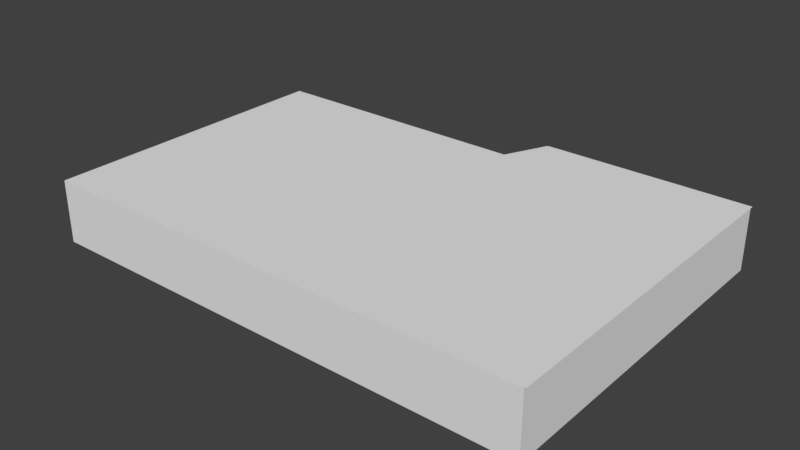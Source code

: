 # Source: newOffice.blend  (saved by Blender 2.77.0; exported with 4.5.12 LTS)
import bpy
from mathutils import Matrix  # noqa: F401  (used for matrix-valued properties, if any)

bpy.ops.wm.read_factory_settings(use_empty=True)
scene = bpy.context.scene
scene.name = 'Scene'

# ---- collections
col_collection_1 = bpy.data.collections.new('Collection 1'); scene.collection.children.link(col_collection_1)
col_collection_3 = bpy.data.collections.new('Collection 3'); scene.collection.children.link(col_collection_3)
col_collection_4 = bpy.data.collections.new('Collection 4'); scene.collection.children.link(col_collection_4)

# ---- materials (node trees are filled in below, after node groups)
mat_material = bpy.data.materials.new('Material')
mat_material.alpha_threshold = 0.0
mat_material.use_transparent_shadow = False
mat_material.roughness = 0.5

# ---- material node trees

# ---- world
world_world = bpy.data.worlds.new('World'); scene.world = world_world
world_world.color = (0.05088, 0.05088, 0.05088)
world_world.use_sun_shadow = False
world_world.sun_shadow_jitter_overblur = 0.0
world_world.cycles.sampling_method = 'MANUAL'

# ---- meshes
me_plane_001 = bpy.data.meshes.new('Plane.001')
me_plane_001.from_pydata([(-5.22, 1.593, -0.75), (-5.05, 1.593, -0.75), (-5.22, 1.754, -0.75), (-5.05, 1.754, -0.75), (-5.22, -4.141, -0.75), (-5.05, -4.141, -0.75), (-5.22, -4.288, -0.75), (-5.05, -4.288, -0.75), (4.605, -4.141, -0.75), (4.605, -4.288, -0.75), (4.756, -4.141, -0.75), (4.756, -4.288, -0.75), (4.605, 2.461, -0.75), (4.756, 2.461, -0.75), (4.605, 2.622, -0.75), (4.756, 2.622, -0.75), (0.2043, 1.593, -0.75), (0.2043, 1.754, -0.75), (0.701, 2.461, -0.75), (0.701, 2.622, -0.75), (0.3097, 1.593, -0.75), (0.3894, 1.754, -0.75), (0.5276, 2.461, -0.75), (0.5979, 2.622, -0.75), (-5.22, 1.754, 0.5), (-5.22, 1.593, 0.5), (-5.05, 1.593, 0.5), (-5.05, 1.754, 0.5), (-5.22, -4.141, 0.5), (-5.05, -4.141, 0.5), (-5.22, -4.288, 0.5), (-5.05, -4.288, 0.5), (4.605, -4.288, 0.5), (4.605, -4.141, 0.5), (4.756, -4.288, 0.5), (4.756, -4.141, 0.5), (4.756, 2.461, 0.5), (4.605, 2.461, 0.5), (4.756, 2.622, 0.5), (4.605, 2.622, 0.5), (0.2043, 1.593, 0.5), (0.2043, 1.754, 0.5), (0.701, 2.622, 0.5), (0.701, 2.461, 0.5), (0.3097, 1.593, 0.5), (0.3894, 1.754, 0.5), (0.5979, 2.622, 0.5), (0.5276, 2.461, 0.5)], [], [(0, 2, 3, 1), (1, 5, 4, 0), (5, 7, 6, 4), (5, 8, 9, 7), (8, 10, 11, 9), (8, 12, 13, 10), (12, 14, 15, 13), (3, 17, 16, 1), (12, 18, 19, 14), (17, 21, 20, 16), (18, 22, 23, 19), (18, 21, 17, 22), (25, 26, 27, 24), (26, 25, 28, 29), (29, 28, 30, 31), (29, 31, 32, 33), (33, 32, 34, 35), (33, 35, 36, 37), (37, 36, 38, 39), (27, 26, 40, 41), (37, 39, 42, 43), (41, 40, 44, 45), (43, 42, 46, 47), (43, 47, 41, 45), (6, 7, 31, 30), (2, 0, 25, 24), (16, 20, 44, 40), (4, 6, 30, 28), (17, 3, 27, 41), (23, 22, 47, 46), (1, 16, 40, 26), (10, 13, 36, 35), (3, 2, 24, 27), (12, 8, 33, 37), (19, 23, 46, 42), (7, 9, 32, 31), (18, 12, 37, 43), (15, 14, 39, 38), (21, 18, 43, 45), (8, 5, 29, 33), (14, 19, 42, 39), (0, 4, 28, 25), (13, 15, 38, 36), (22, 17, 41, 47), (11, 10, 35, 34), (20, 21, 45, 44), (5, 1, 26, 29), (9, 11, 34, 32)])
_uv = me_plane_001.uv_layers.new(name='UVMap')
_uv.uv.foreach_set('vector', [0.3604, 0.0, 0.3703, 0.0, 0.3703, 0.01028, 0.3604, 0.01028, 0.3604, 0.01028, 0.009026, 0.01028, 0.009026, 5.775e-08, 0.3604, 0.0, 0.009026, 0.01028, 0.0, 0.01028, 0.0, 5.775e-08, 0.009026, 5.775e-08, 0.009026, 0.01028, 0.009026, 0.5949, 1.169e-07, 0.5949, 0.0, 0.01028, 0.009026, 0.5949, 0.009026, 0.6041, 1.169e-07, 0.6041, 1.169e-07, 0.5949, 0.009026, 0.5949, 0.4135, 0.5949, 0.4135, 0.6041, 0.009026, 0.6041, 0.4135, 0.5949, 0.4234, 0.5949, 0.4234, 0.6041, 0.4135, 0.6041, 0.3703, 0.01028, 0.3703, 0.3285, 0.3604, 0.3285, 0.3604, 0.01028, 0.4135, 0.5949, 0.4135, 0.3585, 0.4234, 0.3585, 0.4234, 0.5949, 0.3703, 0.3285, 0.3703, 0.3397, 0.3604, 0.3348, 0.3604, 0.3285, 0.4135, 0.3585, 0.4135, 0.348, 0.4234, 0.3523, 0.4234, 0.3585, 0.4135, 0.3585, 0.3703, 0.3397, 0.3703, 0.3285, 0.4135, 0.348, 0.7838, 0.6041, 0.7838, 0.5938, 0.7937, 0.5938, 0.7937, 0.6041, 0.7838, 0.5938, 0.7838, 0.6041, 0.4324, 0.6041, 0.4324, 0.5938, 0.4324, 0.5938, 0.4324, 0.6041, 0.4234, 0.6041, 0.4234, 0.5938, 0.4324, 0.5938, 0.4234, 0.5938, 0.4234, 0.009151, 0.4324, 0.009151, 0.4324, 0.009151, 0.4234, 0.009151, 0.4234, 2.888e-08, 0.4324, 2.888e-08, 0.4324, 0.009151, 0.4324, 2.888e-08, 0.8369, 0.0, 0.8369, 0.009151, 0.8369, 0.009151, 0.8369, 0.0, 0.8468, 0.0, 0.8468, 0.009151, 0.7937, 0.5938, 0.7838, 0.5938, 0.7838, 0.2756, 0.7937, 0.2756, 0.8369, 0.009151, 0.8468, 0.009151, 0.8468, 0.2456, 0.8369, 0.2456, 0.7937, 0.2756, 0.7838, 0.2756, 0.7838, 0.2692, 0.7937, 0.2644, 0.8369, 0.2456, 0.8468, 0.2456, 0.8468, 0.2518, 0.8369, 0.2561, 0.8369, 0.2456, 0.8369, 0.2561, 0.7937, 0.2756, 0.7937, 0.2644, 0.9234, 0.0, 0.9234, 0.01028, 0.8468, 0.01028, 0.8468, 0.0, 0.1532, 0.6041, 0.1532, 0.6138, 0.07659, 0.6138, 0.07659, 0.6041, 0.3064, 0.6105, 0.3064, 0.6041, 0.383, 0.6041, 0.383, 0.6105, 0.1532, 0.9576, 0.1532, 0.9665, 0.07659, 0.9665, 0.07659, 0.9576, 0.3064, 0.6041, 0.3064, 0.9223, 0.2298, 0.9223, 0.2298, 0.6041, 0.6482, 0.6798, 0.6378, 0.6798, 0.6378, 0.6041, 0.6482, 0.6041, 0.3064, 0.9286, 0.3064, 0.6105, 0.383, 0.6105, 0.383, 0.9286, 1.0, 0.5935, 1.0, 0.9891, 0.9234, 0.9891, 0.9234, 0.5935, 0.3064, 0.9223, 0.3064, 0.9325, 0.2298, 0.9325, 0.2298, 0.9223, 2.922e-08, 1.0, 0.0, 0.6041, 0.07659, 0.6041, 0.07659, 1.0, 0.4595, 0.8496, 0.4595, 0.8559, 0.383, 0.8559, 0.383, 0.8496, 0.9234, 0.01028, 0.9234, 0.5949, 0.8468, 0.5949, 0.8468, 0.01028, 0.4595, 0.8405, 0.4595, 0.6041, 0.5361, 0.6041, 0.5361, 0.8405, 0.4595, 0.6041, 0.4595, 0.6132, 0.383, 0.6132, 0.383, 0.6041, 0.5817, 0.6798, 0.5361, 0.6798, 0.5361, 0.6041, 0.5817, 0.6041, 1.0, 0.0, 1.0, 0.5847, 0.9234, 0.5847, 0.9234, 2.888e-08, 0.4595, 0.6132, 0.4595, 0.8496, 0.383, 0.8496, 0.383, 0.6132, 0.1532, 0.6138, 0.1532, 0.9576, 0.07659, 0.9576, 0.07659, 0.6138, 1.0, 0.9891, 1.0, 0.9987, 0.9234, 0.9987, 0.9234, 0.9891, 0.6378, 0.6798, 0.5922, 0.6798, 0.5922, 0.6041, 0.6378, 0.6041, 1.0, 0.5847, 1.0, 0.5935, 0.9234, 0.5935, 0.9234, 0.5847, 0.5922, 0.6798, 0.5817, 0.6798, 0.5817, 0.6041, 0.5922, 0.6041, 0.2298, 0.6041, 0.2298, 0.9477, 0.1532, 0.9477, 0.1532, 0.6041, 0.9234, 0.5949, 0.9234, 0.6041, 0.8468, 0.6041, 0.8468, 0.5949])
me_plane_001.use_remesh_preserve_volume = False
me_plane_001.use_remesh_preserve_attributes = False
me_plane_001.use_mirror_vertex_groups = False
me_plane_001.update()
me_tableright_000 = bpy.data.meshes.new('TableRight.000')
me_tableright_000.from_pydata([(-0.08569, 0.7159, -0.2863), (0.08569, 0.7159, -0.2863), (-0.08569, 1.547, -0.2863), (0.08569, 1.547, -0.2863), (-0.08569, 1.547, -0.2547), (-0.08569, 0.7159, -0.2547), (0.08569, 0.7159, -0.2547), (0.08569, 1.547, -0.2547), (-0.08569, 0.2751, -0.04877), (0.08569, 0.2751, -0.04877), (-0.08569, 0.2751, -0.0172), (0.08569, 0.2751, -0.0172), (-0.08569, -2.117, -0.04877), (0.08569, -2.134, -0.04877), (-0.08569, -2.117, -0.0172), (0.08569, -2.134, -0.0172)], [], [(0, 2, 3, 1), (5, 6, 7, 4), (3, 2, 4, 7), (5, 0, 8, 10), (1, 3, 7, 6), (2, 0, 5, 4), (10, 8, 12, 14), (6, 5, 10, 11), (0, 1, 9, 8), (1, 6, 11, 9), (11, 10, 14, 15), (9, 11, 15, 13), (8, 9, 13, 12), (13, 15, 14, 12)])
_uv = me_tableright_000.uv_layers.new(name='UVMap')
_uv.uv.foreach_set('vector', [0.0, 0.0, 1.0, 0.0, 1.0, 1.0, 0.0, 1.0, 0.0, 0.0, 1.0, 0.0, 1.0, 1.0, 0.0, 1.0, 0.0, 0.0, 1.0, 0.0, 1.0, 1.0, 0.0, 1.0, 0.0, 0.0, 1.0, 0.0, 1.0, 1.0, 0.0, 1.0, 0.0, 0.0, 1.0, 0.0, 1.0, 1.0, 0.0, 1.0, 0.0, 0.0, 1.0, 0.0, 1.0, 1.0, 0.0, 1.0, 0.0, 0.0, 1.0, 0.0, 1.0, 1.0, 0.0, 1.0, 0.0, 0.0, 1.0, 0.0, 1.0, 1.0, 0.0, 1.0, 0.0, 0.0, 1.0, 0.0, 1.0, 1.0, 0.0, 1.0, 0.0, 0.0, 1.0, 0.0, 1.0, 1.0, 0.0, 1.0, 0.0, 0.0, 1.0, 0.0, 1.0, 1.0, 0.0, 1.0, 0.0, 0.0, 1.0, 0.0, 1.0, 1.0, 0.0, 1.0, 0.0, 0.0, 1.0, 0.0, 1.0, 1.0, 0.0, 1.0, 0.0, 0.0, 1.0, 0.0, 1.0, 1.0, 0.0, 1.0])
me_tableright_000.use_remesh_preserve_volume = False
me_tableright_000.use_remesh_preserve_attributes = False
me_tableright_000.use_mirror_vertex_groups = False
me_tableright_000.update()
me_plane_007 = bpy.data.meshes.new('Plane.007')
me_plane_007.from_pydata([(-0.1002, -2.118, -0.2859), (-0.1002, -2.118, -0.04328), (-0.1002, -1.269, -0.2859), (-0.1002, -1.269, -0.04328), (0.1009, -2.118, -0.2859), (0.1009, -2.118, -0.04328), (0.1009, -1.269, -0.2859), (0.1009, -1.269, -0.04328)], [], [(1, 3, 2, 0), (3, 7, 6, 2), (7, 5, 4, 6), (5, 1, 0, 4), (0, 2, 6, 4), (5, 7, 3, 1)])
_uv = me_plane_007.uv_layers.new(name='UVMap')
_uv.uv.foreach_set('vector', [0.0, 0.0, 1.0, 0.0, 1.0, 1.0, 0.0, 1.0, 0.0, 0.0, 1.0, 0.0, 1.0, 1.0, 0.0, 1.0, 0.0, 0.0, 1.0, 0.0, 1.0, 1.0, 0.0, 1.0, 0.0, 0.0, 1.0, 0.0, 1.0, 1.0, 0.0, 1.0, 0.0, 0.0, 1.0, 0.0, 1.0, 1.0, 0.0, 1.0, 0.0, 0.0, 1.0, 0.0, 1.0, 1.0, 0.0, 1.0])
me_plane_007.use_remesh_preserve_volume = False
me_plane_007.use_remesh_preserve_attributes = False
me_plane_007.use_mirror_vertex_groups = False
me_plane_007.update()
me_plane_000 = bpy.data.meshes.new('Plane.000')
me_plane_000.from_pydata([(-0.3043, -0.8075, -0.75), (0.1054, -0.8075, -0.75), (-0.3043, 1.731, -0.75), (0.1054, 1.731, -0.75), (-0.3043, 1.731, -0.3298), (-0.3043, -0.8075, -0.3298), (0.1054, -0.8075, -0.3298), (0.1054, 1.731, -0.3298)], [], [(0, 2, 3, 1), (5, 6, 7, 4), (3, 2, 4, 7), (0, 1, 6, 5), (1, 3, 7, 6), (2, 0, 5, 4)])
_uv = me_plane_000.uv_layers.new(name='UVMap')
_uv.uv.foreach_set('vector', [0.6041, 1.0, 0.6041, 0.0, 0.802, 0.0, 0.802, 1.0, 0.4061, 0.0, 0.6041, 2.348e-08, 0.6041, 1.0, 0.4061, 1.0, 0.802, 0.0, 1.0, 0.0, 1.0, 0.1655, 0.802, 0.1655, 1.0, 0.331, 0.802, 0.331, 0.802, 0.1655, 1.0, 0.1655, 0.4061, 0.0, 0.4061, 1.0, 0.2031, 1.0, 0.2031, 2.348e-08, 0.2031, 0.0, 0.2031, 1.0, 1.728e-07, 1.0, 0.0, 0.0])
me_plane_000.use_remesh_preserve_volume = False
me_plane_000.use_remesh_preserve_attributes = False
me_plane_000.use_mirror_vertex_groups = False
me_plane_000.update()
me_plane_003 = bpy.data.meshes.new('Plane.003')
me_plane_003.from_pydata([(-0.08162, -2.225, -0.75), (0.08162, -2.225, -0.75), (-0.08162, 2.225, -0.75), (0.08162, 2.225, -0.75), (-0.08162, 2.225, 0.5), (-0.08162, -2.225, 0.5), (0.08162, -2.225, 0.5), (0.08162, 2.225, 0.5)], [], [(0, 2, 3, 1), (5, 6, 7, 4), (3, 2, 4, 7), (0, 1, 6, 5), (1, 3, 7, 6), (2, 0, 5, 4)])
_uv = me_plane_003.uv_layers.new(name='UVMap')
_uv.uv.foreach_set('vector', [0.0, 0.0, 1.0, 0.0, 1.0, 1.0, 0.0, 1.0, 0.0, 0.0, 1.0, 0.0, 1.0, 1.0, 0.0, 1.0, 0.0, 0.0, 1.0, 0.0, 1.0, 1.0, 0.0, 1.0, 0.0, 0.0, 1.0, 0.0, 1.0, 1.0, 0.0, 1.0, 0.0, 0.0, 1.0, 0.0, 1.0, 1.0, 0.0, 1.0, 0.0, 0.0, 1.0, 0.0, 1.0, 1.0, 0.0, 1.0])
me_plane_003.use_remesh_preserve_volume = False
me_plane_003.use_remesh_preserve_attributes = False
me_plane_003.use_mirror_vertex_groups = False
me_plane_003.update()
me_plane_002 = bpy.data.meshes.new('Plane.002')
me_plane_002.from_pydata([(-0.08162, -2.053, -0.75), (0.08162, -2.053, -0.75), (-0.08162, 2.053, -0.75), (0.08162, 2.053, -0.75), (-0.08162, 2.053, 0.5), (-0.08162, -2.053, 0.5), (0.08162, -2.053, 0.5), (0.08162, 2.053, 0.5), (-0.08162, 2.053, -0.65), (-0.08162, 2.053, 0.4), (0.08162, 2.053, 0.4), (0.08162, 2.053, -0.65), (0.08162, -2.053, -0.65), (0.08162, -2.053, 0.4), (-0.08162, -2.053, 0.4), (-0.08162, -2.053, -0.65)], [], [(0, 2, 3, 1), (5, 6, 7, 4), (10, 9, 4, 7), (14, 13, 6, 5), (13, 10, 7, 6), (9, 14, 5, 4), (2, 0, 15, 8), (8, 15, 14, 9), (1, 3, 11, 12), (12, 11, 10, 13), (0, 1, 12, 15), (15, 12, 13, 14), (3, 2, 8, 11), (11, 8, 9, 10)])
_uv = me_plane_002.uv_layers.new(name='UVMap')
_uv.uv.foreach_set('vector', [3.988e-05, 4.045e-05, 1.0, 3.988e-05, 1.0, 0.0398, 3.988e-05, 0.0398, 3.988e-05, 0.07964, 3.988e-05, 0.03988, 1.0, 0.03988, 1.0, 0.07964, 0.5039, 0.3287, 0.4848, 0.3287, 0.4848, 0.297, 0.5039, 0.297, 1.004, 0.3287, 0.9847, 0.3287, 0.9847, 0.297, 1.004, 0.297, 0.9847, 0.3287, 0.5039, 0.3287, 0.5039, 0.297, 0.9847, 0.297, 0.4848, 0.3287, 0.003945, 0.3287, 0.003945, 0.297, 0.4848, 0.297, 0.4848, 0.6933, 0.003945, 0.6933, 0.003945, 0.6616, 0.4848, 0.6616, 0.4847, 0.8122, 0.0005452, 0.8122, 0.000545, 0.1781, 0.4847, 0.1781, 0.9847, 0.6932, 0.5039, 0.6933, 0.5039, 0.6616, 0.9847, 0.6615, 0.988, 0.8121, 0.5039, 0.8121, 0.5039, 0.1781, 0.988, 0.1781, 1.004, 0.6932, 0.9847, 0.6932, 0.9847, 0.6615, 1.004, 0.6615, 1.007, 0.8121, 0.988, 0.8121, 0.988, 0.1781, 1.007, 0.1781, 0.5039, 0.6933, 0.4848, 0.6933, 0.4848, 0.6616, 0.5039, 0.6616, 0.5039, 0.8121, 0.4847, 0.8122, 0.4847, 0.1781, 0.5039, 0.1781])
me_plane_002.materials.append(mat_material)
me_plane_002.use_remesh_preserve_volume = False
me_plane_002.use_remesh_preserve_attributes = False
me_plane_002.use_mirror_vertex_groups = False
me_plane_002.update()
me_cube = bpy.data.meshes.new('Cube')
me_cube.from_pydata([(0.3887, -0.2569, 0.04436), (0.3887, -0.2569, 0.07082), (0.3887, 0.2569, 0.04436), (0.3887, 0.2569, 0.07082), (0.4435, -0.2569, 0.04436), (0.4435, -0.2569, 0.07082), (0.4435, 0.2569, 0.04436), (0.4435, 0.2569, 0.07082), (0.3887, -0.3129, 0.04436), (0.3887, -0.3129, 0.07082), (0.3887, 0.3129, 0.07082), (0.3887, 0.3129, 0.04436), (0.4435, 0.3129, 0.07082), (0.4435, 0.3129, 0.04436), (0.4435, -0.3129, 0.07082), (0.4435, -0.3129, 0.04436), (-0.4435, -0.2569, 0.04436), (-0.4435, -0.2569, 0.07082), (-0.4435, 0.2569, 0.04436), (-0.4435, 0.2569, 0.07082), (-0.3887, -0.2569, 0.04436), (-0.3887, -0.2569, 0.07082), (-0.3887, 0.2569, 0.04436), (-0.3887, 0.2569, 0.07082), (-0.4435, -0.3129, 0.04436), (-0.4435, -0.3129, 0.07082), (-0.4435, 0.3129, 0.07082), (-0.4435, 0.3129, 0.04436), (-0.3887, 0.3129, 0.07082), (-0.3887, 0.3129, 0.04436), (-0.3887, -0.3129, 0.07082), (-0.3887, -0.3129, 0.04436), (0.4435, 0.2569, -0.1152), (0.3887, 0.2569, -0.1152), (0.3887, -0.2569, -0.1152), (0.4435, -0.2569, -0.1152), (0.4435, 0.3129, -0.1152), (0.3887, 0.3129, -0.1152), (0.3887, -0.3129, -0.1152), (0.4435, -0.3129, -0.1152), (-0.3887, 0.2569, -0.1152), (-0.4435, 0.2569, -0.1152), (-0.4435, -0.2569, -0.1152), (-0.3887, -0.2569, -0.1152), (-0.3887, 0.3129, -0.1152), (-0.4435, 0.3129, -0.1152), (-0.4435, -0.3129, -0.1152), (-0.3887, -0.3129, -0.1152)], [], [(1, 3, 2, 0), (4, 5, 14, 15), (7, 5, 4, 6), (5, 1, 9, 14), (0, 2, 6, 4), (5, 7, 3, 1), (10, 12, 13, 11), (14, 9, 8, 15), (20, 31, 47, 43), (3, 7, 12, 10), (2, 3, 10, 11), (8, 0, 34, 38), (1, 0, 8, 9), (7, 6, 13, 12), (17, 19, 18, 16), (28, 23, 3, 10), (23, 21, 20, 22), (21, 17, 25, 30), (16, 18, 22, 20), (21, 23, 19, 17), (26, 28, 29, 27), (30, 25, 24, 31), (22, 18, 41, 40), (19, 23, 28, 26), (18, 19, 26, 27), (15, 8, 38, 39), (17, 16, 24, 25), (23, 22, 2, 3), (21, 30, 9, 1), (20, 21, 1, 0), (30, 31, 8, 9), (29, 28, 10, 11), (22, 29, 11, 2), (31, 20, 0, 8), (32, 33, 37, 36), (34, 35, 39, 38), (40, 41, 45, 44), (42, 43, 47, 46), (6, 2, 33, 32), (18, 27, 45, 41), (27, 29, 44, 45), (4, 15, 39, 35), (29, 22, 40, 44), (2, 11, 37, 33), (11, 13, 36, 37), (13, 6, 32, 36), (16, 20, 43, 42), (31, 24, 46, 47), (24, 16, 42, 46), (0, 4, 35, 34)])
_uv = me_cube.uv_layers.new(name='UVMap')
_uv.uv.foreach_set('vector', [0.7013, 0.852, 0.7013, 0.4859, 0.7199, 0.4859, 0.7199, 0.852, 0.9442, 0.4061, 0.9628, 0.4061, 0.9628, 0.446, 0.9442, 0.446, 0.9628, 0.0399, 0.9628, 0.4061, 0.9442, 0.4061, 0.9442, 0.0399, 0.03935, 4.248e-08, 0.03935, 0.03904, 0.0, 0.03904, 0.0, 4.248e-08, 0.9108, 0.8121, 0.9108, 0.446, 0.9493, 0.446, 0.9493, 0.8121, 0.03935, 4.248e-08, 0.4005, 0.0, 0.4005, 0.03904, 0.03935, 0.03904, 0.5706, 0.03904, 0.5706, 0.0, 0.5892, 0.0, 0.5892, 0.03904, 0.5706, 0.0, 0.5706, 0.03904, 0.552, 0.03904, 0.552, 0.0, 0.07786, 0.6321, 0.1172, 0.6321, 0.1172, 0.7458, 0.07786, 0.7458, 0.4005, 0.03904, 0.4005, 0.0, 0.4399, 0.0, 0.4399, 0.03904, 0.7199, 0.4859, 0.7013, 0.4859, 0.7013, 0.446, 0.7199, 0.446, 0.7199, 0.8919, 0.7199, 0.852, 0.8321, 0.852, 0.8321, 0.8919, 0.7013, 0.852, 0.7199, 0.852, 0.7199, 0.8919, 0.7013, 0.8919, 0.9628, 0.0399, 0.9442, 0.0399, 0.9442, 0.0, 0.9628, 0.0, 0.7013, 0.4061, 0.7013, 0.0399, 0.7199, 0.0399, 0.7199, 0.4061, 0.4399, 0.5931, 0.4005, 0.5931, 0.4005, 0.03904, 0.4399, 0.03904, 0.9628, 0.9202, 0.9628, 0.554, 0.9814, 0.554, 0.9814, 0.9202, 0.03935, 0.5931, 0.03935, 0.6321, 1.257e-07, 0.6321, 1.257e-07, 0.5931, 4.19e-08, 0.9983, 0.0, 0.6321, 0.03851, 0.6321, 0.03851, 0.9983, 0.03935, 0.5931, 0.4005, 0.5931, 0.4005, 0.6321, 0.03935, 0.6321, 0.5706, 0.6321, 0.5706, 0.5931, 0.5892, 0.5931, 0.5892, 0.6321, 0.5706, 0.5931, 0.5706, 0.6321, 0.552, 0.6321, 0.552, 0.5931, 0.1942, 0.6321, 0.2327, 0.6321, 0.2327, 0.7458, 0.1942, 0.7458, 0.4005, 0.6321, 0.4005, 0.5931, 0.4399, 0.5931, 0.4399, 0.6321, 0.7199, 0.0399, 0.7013, 0.0399, 0.7013, 0.0, 0.7199, 0.0, 0.552, 0.0, 0.552, 0.03904, 0.4399, 0.03904, 0.4399, 0.0, 0.7013, 0.4061, 0.7199, 0.4061, 0.7199, 0.446, 0.7013, 0.446, 0.9814, 0.554, 0.9628, 0.554, 0.9628, 0.0, 0.9814, 0.0, 0.03935, 0.5931, 1.257e-07, 0.5931, 0.0, 0.03904, 0.03935, 0.03904, 1.0, 0.554, 0.9814, 0.554, 0.9814, 0.0, 1.0, 0.0, 0.5706, 0.5931, 0.552, 0.5931, 0.552, 0.03904, 0.5706, 0.03904, 0.5892, 0.5931, 0.5706, 0.5931, 0.5706, 0.03904, 0.5892, 0.03904, 0.9108, 1.0, 0.8714, 1.0, 0.8714, 0.446, 0.9108, 0.446, 0.8714, 1.0, 0.8321, 1.0, 0.8321, 0.446, 0.8714, 0.446, 0.3483, 0.672, 0.3098, 0.672, 0.3098, 0.6321, 0.3483, 0.6321, 0.3868, 0.6321, 0.4253, 0.6321, 0.4253, 0.672, 0.3868, 0.672, 0.3868, 0.672, 0.3483, 0.672, 0.3483, 0.6321, 0.3868, 0.6321, 0.2712, 0.6321, 0.3098, 0.6321, 0.3098, 0.672, 0.2712, 0.672, 0.2327, 0.6321, 0.2712, 0.6321, 0.2712, 0.7458, 0.2327, 0.7458, 0.7199, 0.0399, 0.7199, 0.0, 0.8321, 0.0, 0.8321, 0.0399, 0.5892, 0.6321, 0.5892, 0.5931, 0.7013, 0.5931, 0.7013, 0.6321, 0.9442, 0.4061, 0.9442, 0.446, 0.8321, 0.446, 0.8321, 0.4061, 0.03851, 0.6321, 0.07786, 0.6321, 0.07786, 0.7458, 0.03851, 0.7458, 0.7199, 0.4859, 0.7199, 0.446, 0.8321, 0.446, 0.8321, 0.4859, 0.5892, 0.03904, 0.5892, 0.0, 0.7013, 0.0, 0.7013, 0.03904, 0.9442, 0.0, 0.9442, 0.0399, 0.8321, 0.0399, 0.8321, 0.0, 0.1172, 0.6321, 0.1557, 0.6321, 0.1557, 0.7458, 0.1172, 0.7458, 0.552, 0.5931, 0.552, 0.6321, 0.4399, 0.6321, 0.4399, 0.5931, 0.7199, 0.446, 0.7199, 0.4061, 0.8321, 0.4061, 0.8321, 0.446, 0.1557, 0.6321, 0.1942, 0.6321, 0.1942, 0.7458, 0.1557, 0.7458])
me_cube.use_remesh_preserve_volume = False
me_cube.use_remesh_preserve_attributes = False
me_cube.use_mirror_vertex_groups = False
me_cube.use_paint_bone_selection = False
me_cube.use_paint_mask_vertex = True
me_cube.update()
me_cube_002 = bpy.data.meshes.new('Cube.002')
me_cube_002.from_pydata([(-0.7121, -0.4587, -0.1319), (-0.7121, -0.4587, 0.1319), (-0.7121, 0.4587, -0.1319), (-0.7121, 0.4587, 0.1319), (0.7121, -0.4587, -0.1319), (0.7121, -0.4587, 0.1319), (0.7121, 0.4587, -0.1319), (0.7121, 0.4587, 0.1319)], [], [(1, 3, 2, 0), (3, 7, 6, 2), (7, 5, 4, 6), (5, 1, 0, 4), (0, 2, 6, 4), (5, 7, 3, 1)])
_uv = me_cube_002.uv_layers.new(name='UVMap')
_uv.uv.foreach_set('vector', [0.1117, 1.0, 0.1117, 0.6082, 0.2234, 0.6082, 0.2234, 1.0, 0.7766, 0.6082, 0.7766, 0.0, 0.8883, 0.0, 0.8883, 0.6082, 1.388e-07, 1.0, 0.0, 0.6082, 0.1117, 0.6082, 0.1117, 1.0, 0.8883, 0.6082, 0.8883, 0.0, 1.0, 0.0, 1.0, 0.6082, 0.7766, 0.6082, 0.3883, 0.6082, 0.3883, 5.091e-08, 0.7766, 0.0, 0.0, 5.091e-08, 0.3883, 0.0, 0.3883, 0.6082, 1.009e-07, 0.6082])
me_cube_002.use_remesh_preserve_volume = False
me_cube_002.use_remesh_preserve_attributes = False
me_cube_002.use_mirror_vertex_groups = False
me_cube_002.update()
me_plane_005 = bpy.data.meshes.new('Plane.005')
me_plane_005.from_pydata([(-1.0, -5.03, 0.0), (4.445, -5.03, 0.0), (-1.0, 1.0, 0.0), (4.445, 1.0, 0.0), (8.959, -5.03, 0.0), (8.959, 1.0, 0.0), (4.818, 1.887, 0.0), (8.959, 1.887, 0.0)], [], [(0, 2, 3, 1), (3, 5, 4, 1), (3, 6, 7, 5)])
_uv = me_plane_005.uv_layers.new(name='UVMap')
_uv.uv.foreach_set('vector', [1.0, 1.0, 0.1282, 1.0, 0.1282, 0.4532, 1.0, 0.4532, 0.1282, 0.4532, 0.1282, 0.0, 1.0, 0.0, 1.0, 0.4532, 0.1282, 0.4532, 8.618e-08, 0.4158, 0.0, 0.0, 0.1282, 0.0])
_ca = me_plane_005.color_attributes.new('Col', 'BYTE_COLOR', 'CORNER')
_ca.data.foreach_set('color', [1.0, 1.0, 1.0, 1.0, 1.0, 1.0, 1.0, 1.0, 1.0, 1.0, 1.0, 1.0, 1.0, 1.0, 1.0, 1.0, 1.0, 1.0, 1.0, 1.0, 1.0, 1.0, 1.0, 1.0, 1.0, 1.0, 1.0, 1.0, 1.0, 1.0, 1.0, 1.0, 1.0, 1.0, 1.0, 1.0, 1.0, 1.0, 1.0, 1.0, 1.0, 1.0, 1.0, 1.0, 1.0, 1.0, 1.0, 1.0])
me_plane_005.use_remesh_preserve_volume = False
me_plane_005.use_remesh_preserve_attributes = False
me_plane_005.use_mirror_vertex_groups = False
me_plane_005.update()
me_plane_004 = bpy.data.meshes.new('Plane.004')
me_plane_004.from_pydata([(-5.823, -3.99, 0.0), (-0.3777, -3.99, 0.0), (-5.823, 2.04, 0.0), (-0.3777, 2.04, 0.0), (4.136, -3.99, 0.0), (4.136, 2.04, 0.0), (-0.004981, 2.926, 0.0), (4.136, 2.926, 0.0)], [], [(0, 1, 3, 2), (3, 1, 4, 5), (3, 5, 7, 6)])
_uv = me_plane_004.uv_layers.new(name='UVMap')
_uv.uv.foreach_set('vector', [8.332e-05, 8.337e-05, 0.5468, 8.337e-05, 0.5468, 0.6055, 8.342e-05, 0.6055, 0.5468, 0.6055, 0.5468, 8.337e-05, 0.9999, 8.332e-05, 0.9999, 0.6055, 0.5468, 0.6055, 0.9999, 0.6055, 0.9999, 0.6945, 0.5842, 0.6945])
_ca = me_plane_004.color_attributes.new('Col', 'BYTE_COLOR', 'CORNER')
_ca.data.foreach_set('color', [1.0, 1.0, 1.0, 1.0, 1.0, 1.0, 1.0, 1.0, 1.0, 1.0, 1.0, 1.0, 1.0, 1.0, 1.0, 1.0, 1.0, 1.0, 1.0, 1.0, 1.0, 1.0, 1.0, 1.0, 1.0, 1.0, 1.0, 1.0, 1.0, 1.0, 1.0, 1.0, 1.0, 1.0, 1.0, 1.0, 1.0, 1.0, 1.0, 1.0, 1.0, 1.0, 1.0, 1.0, 1.0, 1.0, 1.0, 1.0])
me_plane_004.use_remesh_preserve_volume = False
me_plane_004.use_remesh_preserve_attributes = False
me_plane_004.use_mirror_vertex_groups = False
me_plane_004.update()

# ---- objects
ob_walls = bpy.data.objects.new('Walls', me_plane_001)
ob_tableright = bpy.data.objects.new('TableRight', me_tableright_000)
ob_support = bpy.data.objects.new('Support', me_plane_007)
ob_tableleft = bpy.data.objects.new('TableLeft', me_plane_000)
ob_diagonalwallright = bpy.data.objects.new('DiagonalWallRight', me_plane_003)
ob_diagonalwallleft = bpy.data.objects.new('DiagonalWallLeft', me_plane_002)
ob_gametable = bpy.data.objects.new('GameTable', me_cube)
ob_glas = bpy.data.objects.new('Glas', me_cube_002)
ob_ceiling = bpy.data.objects.new('Ceiling', me_plane_005)
ob_floor = bpy.data.objects.new('Floor', me_plane_004)

# ---- transforms, parenting, visibility, modifiers, constraints
ob_walls.location = (0.2293, 0.8279, 0.75)
ob_walls.lineart.crease_threshold = 0.0
ob_tableright.location = (1.039, -0.5818, 0.2863)
ob_tableright.rotation_euler = (0.0, -0.0, 0.6162)
ob_tableright.lineart.crease_threshold = 0.0
ob_support.parent = ob_tableright
ob_support.matrix_parent_inverse = Matrix(((0.8161, 0.5779, 0.0, -0.5118), (-0.5779, 0.8161, 0.0, 1.075), (0.0, -1.49e-08, 1.0, -0.2863), (0.0, 0.0, 0.0, 1.0)))
ob_support.location = (1.039, -0.5818, 0.2863)
ob_support.rotation_euler = (-4.71e-09, 6.241e-09, 0.6162)
ob_support.lineart.crease_threshold = 0.0
ob_tableleft.location = (-3.022, -0.05809, 0.75)
ob_tableleft.rotation_euler = (0.0, -0.0, -0.4334)
ob_tableleft.lineart.crease_threshold = 0.0
ob_diagonalwallright.location = (1.587, -0.6865, 0.75)
ob_diagonalwallright.rotation_euler = (0.0, -0.0, 0.6101)
ob_diagonalwallright.lineart.crease_threshold = 0.0
ob_diagonalwallleft.location = (-3.577, -0.05809, 0.75)
ob_diagonalwallleft.rotation_euler = (0.0, -0.0, -0.4334)
ob_diagonalwallleft.lineart.crease_threshold = 0.0
ob_gametable.location = (-1.15, -1.476, 0.1121)
ob_gametable.lineart.crease_threshold = 0.0
_vg = ob_gametable.vertex_groups.new(name='Group')
ob_glas.parent = ob_gametable
ob_glas.matrix_parent_inverse = Matrix(((1.0, 0.0, 0.0, 1.15), (8.797e-08, 1.0, 0.0, 1.476), (-6.679e-09, 0.0, 1.0, -0.1121), (0.0, 0.0, 0.0, 1.0)))
ob_glas.location = (-1.159, -1.466, 0.1707)
ob_glas.scale = (0.6025, 0.6025, 0.04212)
ob_glas.lineart.crease_threshold = 0.0
ob_ceiling.location = (-3.947, 1.575, 1.254)
ob_ceiling.lineart.crease_threshold = 0.0
ob_floor.location = (0.8353, 0.5352, 0.0)
ob_floor.lineart.crease_threshold = 0.0

# ---- collection membership
col_collection_1.objects.link(ob_walls)
col_collection_3.objects.link(ob_tableright)
col_collection_3.objects.link(ob_support)
col_collection_3.objects.link(ob_tableleft)
col_collection_3.objects.link(ob_diagonalwallright)
col_collection_3.objects.link(ob_diagonalwallleft)
col_collection_4.objects.link(ob_gametable)
col_collection_4.objects.link(ob_glas)
col_collection_4.objects.link(ob_ceiling)
col_collection_4.objects.link(ob_floor)

# ---- scene / render settings (as saved in the file)
scene.frame_start = 1; scene.frame_end = 250; scene.frame_set(1)
scene.render.engine = 'BLENDER_EEVEE_NEXT'
scene.render.resolution_percentage = 50
scene.render.dither_intensity = 0.0
scene.cycles.use_denoising = False
scene.cycles.samples = 128
scene.cycles.sampling_pattern = 'TABULATED_SOBOL'
scene.cycles.light_sampling_threshold = 0.0
scene.cycles.use_adaptive_sampling = False
scene.cycles.use_light_tree = False
scene.cycles.blur_glossy = 0.0
scene.cycles.sample_clamp_indirect = 0.0
scene.view_settings.view_transform = 'Standard'
bpy.context.view_layer.update()

# ---- added for rendering (the .blend has no active camera and no usable light): camera, sun
cam_auto = bpy.data.cameras.new('AutoCamera')
cam_auto.lens = 50.0
cam_auto.sensor_width = 36.0
cam_auto.clip_end = 1000.0
ob_auto_camera = bpy.data.objects.new('AutoCamera', cam_auto)
scene.collection.objects.link(ob_auto_camera)
ob_auto_camera.location = (11.3246, -13.5764, 9.67681)
ob_auto_camera.rotation_euler = (1.09748, -7.21219e-08, 0.694738)
scene.camera = ob_auto_camera
light_auto_sun = bpy.data.lights.new('AutoSun', 'SUN')
light_auto_sun.energy = 3.0
light_auto_sun.angle = 0.0523599
ob_auto_sun = bpy.data.objects.new('AutoSun', light_auto_sun)
scene.collection.objects.link(ob_auto_sun)
ob_auto_sun.rotation_euler = (0.872665, 0.174533, 0.523599)
bpy.context.view_layer.update()
